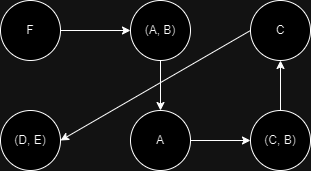

The diagram above was exported from draw.io. Its source (the exported page's mxGraphModel, read from the mxfile embedded in the PNG):
<mxGraphModel dx="794" dy="458" grid="1" gridSize="10" guides="1" tooltips="1" connect="1" arrows="1" fold="1" page="1" pageScale="1" pageWidth="850" pageHeight="1100" math="0" shadow="0">
  <root>
    <mxCell id="0" />
    <mxCell id="1" parent="0" />
    <mxCell id="VDXEAKs_0Xm6P_Qlgi0s-1" value="(A, B)" style="ellipse;whiteSpace=wrap;html=1;" vertex="1" parent="1">
      <mxGeometry x="320" y="150" width="60" height="60" as="geometry" />
    </mxCell>
    <mxCell id="VDXEAKs_0Xm6P_Qlgi0s-2" value="(C, B)" style="ellipse;whiteSpace=wrap;html=1;" vertex="1" parent="1">
      <mxGeometry x="440" y="260" width="60" height="60" as="geometry" />
    </mxCell>
    <mxCell id="VDXEAKs_0Xm6P_Qlgi0s-3" value="(D, E)" style="ellipse;whiteSpace=wrap;html=1;" vertex="1" parent="1">
      <mxGeometry x="190" y="260" width="60" height="60" as="geometry" />
    </mxCell>
    <mxCell id="VDXEAKs_0Xm6P_Qlgi0s-4" value="A" style="ellipse;whiteSpace=wrap;html=1;" vertex="1" parent="1">
      <mxGeometry x="320" y="260" width="60" height="60" as="geometry" />
    </mxCell>
    <mxCell id="VDXEAKs_0Xm6P_Qlgi0s-5" value="F" style="ellipse;whiteSpace=wrap;html=1;" vertex="1" parent="1">
      <mxGeometry x="190" y="150" width="60" height="60" as="geometry" />
    </mxCell>
    <mxCell id="VDXEAKs_0Xm6P_Qlgi0s-6" value="C" style="ellipse;whiteSpace=wrap;html=1;" vertex="1" parent="1">
      <mxGeometry x="440" y="150" width="60" height="60" as="geometry" />
    </mxCell>
    <mxCell id="VDXEAKs_0Xm6P_Qlgi0s-7" value="" style="endArrow=classic;html=1;rounded=0;exitX=1;exitY=0.5;exitDx=0;exitDy=0;entryX=0;entryY=0.5;entryDx=0;entryDy=0;" edge="1" parent="1" source="VDXEAKs_0Xm6P_Qlgi0s-5" target="VDXEAKs_0Xm6P_Qlgi0s-1">
      <mxGeometry width="50" height="50" relative="1" as="geometry">
        <mxPoint x="380" y="270" as="sourcePoint" />
        <mxPoint x="430" y="220" as="targetPoint" />
      </mxGeometry>
    </mxCell>
    <mxCell id="VDXEAKs_0Xm6P_Qlgi0s-8" value="" style="endArrow=classic;html=1;rounded=0;exitX=0.5;exitY=1;exitDx=0;exitDy=0;entryX=0.5;entryY=0;entryDx=0;entryDy=0;" edge="1" parent="1" source="VDXEAKs_0Xm6P_Qlgi0s-1" target="VDXEAKs_0Xm6P_Qlgi0s-4">
      <mxGeometry width="50" height="50" relative="1" as="geometry">
        <mxPoint x="270" y="200" as="sourcePoint" />
        <mxPoint x="330" y="190" as="targetPoint" />
      </mxGeometry>
    </mxCell>
    <mxCell id="VDXEAKs_0Xm6P_Qlgi0s-9" value="" style="endArrow=classic;html=1;rounded=0;entryX=0;entryY=0.5;entryDx=0;entryDy=0;exitX=1;exitY=0.5;exitDx=0;exitDy=0;" edge="1" parent="1" source="VDXEAKs_0Xm6P_Qlgi0s-4" target="VDXEAKs_0Xm6P_Qlgi0s-2">
      <mxGeometry width="50" height="50" relative="1" as="geometry">
        <mxPoint x="410" y="310" as="sourcePoint" />
        <mxPoint x="360" y="310" as="targetPoint" />
      </mxGeometry>
    </mxCell>
    <mxCell id="VDXEAKs_0Xm6P_Qlgi0s-10" value="" style="endArrow=classic;html=1;rounded=0;exitX=0.5;exitY=0;exitDx=0;exitDy=0;entryX=0.5;entryY=1;entryDx=0;entryDy=0;" edge="1" parent="1" source="VDXEAKs_0Xm6P_Qlgi0s-2" target="VDXEAKs_0Xm6P_Qlgi0s-6">
      <mxGeometry width="50" height="50" relative="1" as="geometry">
        <mxPoint x="370" y="230" as="sourcePoint" />
        <mxPoint x="370" y="320" as="targetPoint" />
      </mxGeometry>
    </mxCell>
    <mxCell id="VDXEAKs_0Xm6P_Qlgi0s-11" value="" style="endArrow=classic;html=1;rounded=0;exitX=0;exitY=0.5;exitDx=0;exitDy=0;entryX=1;entryY=0.5;entryDx=0;entryDy=0;" edge="1" parent="1" source="VDXEAKs_0Xm6P_Qlgi0s-6" target="VDXEAKs_0Xm6P_Qlgi0s-3">
      <mxGeometry width="50" height="50" relative="1" as="geometry">
        <mxPoint x="480" y="270" as="sourcePoint" />
        <mxPoint x="480" y="220" as="targetPoint" />
      </mxGeometry>
    </mxCell>
  </root>
</mxGraphModel>